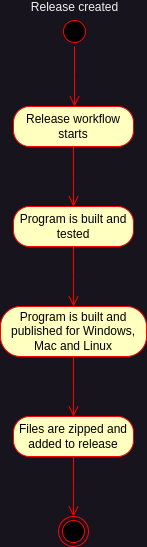

The diagram above was exported from draw.io. Its source (the exported page's mxGraphModel, read from the mxfile embedded in the PNG):
<mxGraphModel dx="975" dy="578" grid="1" gridSize="10" guides="1" tooltips="1" connect="1" arrows="1" fold="1" page="1" pageScale="1" pageWidth="827" pageHeight="1169" math="0" shadow="0">
  <root>
    <mxCell id="0" />
    <mxCell id="1" parent="0" />
    <mxCell id="IoOKFY6_GuoC3xC0SZzR-2" value="Release created" style="ellipse;html=1;shape=startState;fillColor=#000000;strokeColor=#ff0000;spacingTop=-48;" vertex="1" parent="1">
      <mxGeometry x="340" y="170" width="30" height="30" as="geometry" />
    </mxCell>
    <mxCell id="IoOKFY6_GuoC3xC0SZzR-3" value="" style="edgeStyle=orthogonalEdgeStyle;html=1;verticalAlign=bottom;endArrow=open;endSize=8;strokeColor=#ff0000;rounded=0;" edge="1" source="IoOKFY6_GuoC3xC0SZzR-2" parent="1">
      <mxGeometry relative="1" as="geometry">
        <mxPoint x="355" y="260" as="targetPoint" />
      </mxGeometry>
    </mxCell>
    <mxCell id="IoOKFY6_GuoC3xC0SZzR-4" value="Release workflow starts" style="rounded=1;whiteSpace=wrap;html=1;arcSize=40;fontColor=#000000;fillColor=#ffffc0;strokeColor=#ff0000;" vertex="1" parent="1">
      <mxGeometry x="294" y="260" width="120" height="40" as="geometry" />
    </mxCell>
    <mxCell id="IoOKFY6_GuoC3xC0SZzR-5" value="" style="edgeStyle=orthogonalEdgeStyle;html=1;verticalAlign=bottom;endArrow=open;endSize=8;strokeColor=#ff0000;rounded=0;" edge="1" source="IoOKFY6_GuoC3xC0SZzR-4" parent="1">
      <mxGeometry relative="1" as="geometry">
        <mxPoint x="354" y="360" as="targetPoint" />
      </mxGeometry>
    </mxCell>
    <mxCell id="IoOKFY6_GuoC3xC0SZzR-6" value="Program is built and tested" style="rounded=1;whiteSpace=wrap;html=1;arcSize=40;fontColor=#000000;fillColor=#ffffc0;strokeColor=#ff0000;" vertex="1" parent="1">
      <mxGeometry x="294" y="360" width="120" height="40" as="geometry" />
    </mxCell>
    <mxCell id="IoOKFY6_GuoC3xC0SZzR-7" value="" style="edgeStyle=orthogonalEdgeStyle;html=1;verticalAlign=bottom;endArrow=open;endSize=8;strokeColor=#ff0000;rounded=0;" edge="1" source="IoOKFY6_GuoC3xC0SZzR-6" parent="1">
      <mxGeometry relative="1" as="geometry">
        <mxPoint x="354" y="460" as="targetPoint" />
      </mxGeometry>
    </mxCell>
    <mxCell id="IoOKFY6_GuoC3xC0SZzR-8" value="Program is built and published for Windows, Mac and Linux" style="rounded=1;whiteSpace=wrap;html=1;arcSize=40;fontColor=#000000;fillColor=#ffffc0;strokeColor=#ff0000;" vertex="1" parent="1">
      <mxGeometry x="281" y="460" width="146" height="50" as="geometry" />
    </mxCell>
    <mxCell id="IoOKFY6_GuoC3xC0SZzR-9" value="" style="edgeStyle=orthogonalEdgeStyle;html=1;verticalAlign=bottom;endArrow=open;endSize=8;strokeColor=#ff0000;rounded=0;" edge="1" source="IoOKFY6_GuoC3xC0SZzR-8" parent="1">
      <mxGeometry relative="1" as="geometry">
        <mxPoint x="354" y="570" as="targetPoint" />
      </mxGeometry>
    </mxCell>
    <mxCell id="IoOKFY6_GuoC3xC0SZzR-10" value="Files are zipped and added to release" style="rounded=1;whiteSpace=wrap;html=1;arcSize=40;fontColor=#000000;fillColor=#ffffc0;strokeColor=#ff0000;" vertex="1" parent="1">
      <mxGeometry x="294" y="570" width="120" height="40" as="geometry" />
    </mxCell>
    <mxCell id="IoOKFY6_GuoC3xC0SZzR-11" value="" style="edgeStyle=orthogonalEdgeStyle;html=1;verticalAlign=bottom;endArrow=open;endSize=8;strokeColor=#ff0000;rounded=0;" edge="1" source="IoOKFY6_GuoC3xC0SZzR-10" parent="1">
      <mxGeometry relative="1" as="geometry">
        <mxPoint x="354" y="670" as="targetPoint" />
      </mxGeometry>
    </mxCell>
    <mxCell id="IoOKFY6_GuoC3xC0SZzR-12" value="" style="ellipse;html=1;shape=endState;fillColor=#000000;strokeColor=#ff0000;" vertex="1" parent="1">
      <mxGeometry x="339" y="670" width="30" height="30" as="geometry" />
    </mxCell>
  </root>
</mxGraphModel>